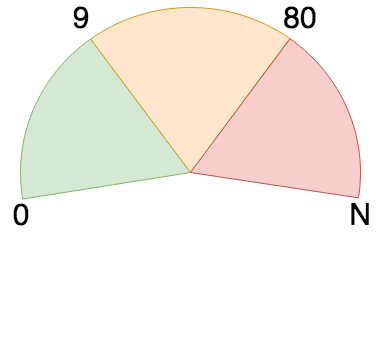

The diagram above was exported from draw.io. Its source (the exported page's mxGraphModel, read from the mxfile embedded in the PNG):
<mxGraphModel dx="1078" dy="832" grid="1" gridSize="10" guides="1" tooltips="1" connect="1" arrows="1" fold="1" page="1" pageScale="1" pageWidth="1169" pageHeight="827" math="0" shadow="0">
  <root>
    <mxCell id="0" />
    <mxCell id="1" parent="0" />
    <mxCell id="xNb8tdowpSHfonZPN2v0-6" value="" style="verticalLabelPosition=bottom;verticalAlign=top;html=1;shape=mxgraph.basic.pie;startAngle=0.7242771624134126;endAngle=0.9000366787656743;fillColor=#d5e8d4;strokeColor=#82b366;" parent="1" vertex="1">
      <mxGeometry x="310" y="210" width="340" height="330" as="geometry" />
    </mxCell>
    <mxCell id="xNb8tdowpSHfonZPN2v0-7" value="" style="verticalLabelPosition=bottom;verticalAlign=top;html=1;shape=mxgraph.basic.pie;startAngle=0.9000366787656743;endAngle=0.09926521115240838;fillColor=#ffe6cc;strokeColor=#d79b00;" parent="1" vertex="1">
      <mxGeometry x="310" y="210" width="340" height="330" as="geometry" />
    </mxCell>
    <mxCell id="xNb8tdowpSHfonZPN2v0-8" value="" style="verticalLabelPosition=bottom;verticalAlign=top;html=1;shape=mxgraph.basic.pie;startAngle=0.0996190249607258;endAngle=0.27456059600053245;fillColor=#f8cecc;strokeColor=#b85450;" parent="1" vertex="1">
      <mxGeometry x="310" y="210" width="340" height="330" as="geometry" />
    </mxCell>
    <mxCell id="xNb8tdowpSHfonZPN2v0-9" value="0" style="text;html=1;strokeColor=none;fillColor=none;align=center;verticalAlign=middle;whiteSpace=wrap;rounded=0;fontSize=30;" parent="1" vertex="1">
      <mxGeometry x="290" y="407" width="40" height="20" as="geometry" />
    </mxCell>
    <mxCell id="xNb8tdowpSHfonZPN2v0-10" value="9" style="text;html=1;strokeColor=none;fillColor=none;align=center;verticalAlign=middle;whiteSpace=wrap;rounded=0;fontSize=30;" parent="1" vertex="1">
      <mxGeometry x="350" y="210" width="40" height="20" as="geometry" />
    </mxCell>
    <mxCell id="xNb8tdowpSHfonZPN2v0-11" value="80" style="text;html=1;strokeColor=none;fillColor=none;align=center;verticalAlign=middle;whiteSpace=wrap;rounded=0;fontSize=30;" parent="1" vertex="1">
      <mxGeometry x="570" y="210" width="40" height="20" as="geometry" />
    </mxCell>
    <mxCell id="xNb8tdowpSHfonZPN2v0-12" value="N" style="text;html=1;strokeColor=none;fillColor=none;align=center;verticalAlign=middle;whiteSpace=wrap;rounded=0;fontSize=30;" parent="1" vertex="1">
      <mxGeometry x="630" y="407" width="40" height="20" as="geometry" />
    </mxCell>
  </root>
</mxGraphModel>